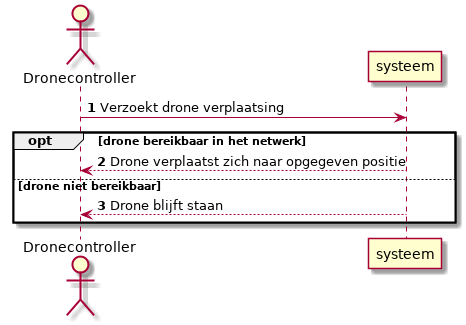

The diagram above was rendered by PlantUML. Its source (embedded in the PNG):
@startuml

autonumber

actor "Dronecontroller" as verzoek
participant systeem

verzoek -> systeem : Verzoekt drone verplaatsing
opt drone bereikbaar in het netwerk
verzoek <-- systeem : Drone verplaatst zich naar opgegeven positie
else drone niet bereikbaar
verzoek <-- systeem : Drone blijft staan
end

@enduml